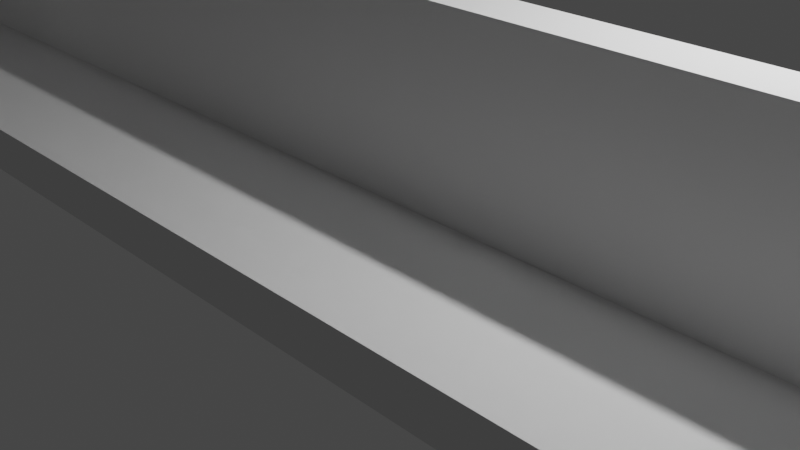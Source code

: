 # Source: laptopholder1.blend  (saved by Blender 2.82.7; exported with 4.5.12 LTS)
import bpy
from mathutils import Matrix  # noqa: F401  (used for matrix-valued properties, if any)

bpy.ops.wm.read_factory_settings(use_empty=True)
scene = bpy.context.scene
scene.name = 'Scene'

# ---- collections
col_collection = bpy.data.collections.new('Collection'); scene.collection.children.link(col_collection)

# ---- world
world_world = bpy.data.worlds.new('World'); scene.world = world_world
world_world.use_nodes = True; world_world.node_tree.nodes.clear()
_N = world_world.node_tree.nodes; _L = world_world.node_tree.links
n0 = _N.new('ShaderNodeOutputWorld'); n0.name = 'World Output'; n0.location = (300, 300)
n1 = _N.new('ShaderNodeBackground'); n1.name = 'Background'; n1.location = (10, 300)
n1.inputs[0].default_value = (0.05088, 0.05088, 0.05088, 1.0)
_L.new(n1.outputs[0], n0.inputs[0])
n0.is_active_output = True
world_world.color = (0.05088, 0.05088, 0.05088)
world_world.use_sun_shadow = False
world_world.sun_shadow_jitter_overblur = 0.0

# ---- cameras
cam_camera = bpy.data.cameras.new('Camera')
cam_camera.clip_end = 100.0
cam_camera.ortho_scale = 7.314

# ---- lights
light_light = bpy.data.lights.new('Light', 'POINT')
light_light.transmission_factor = 0.0
light_light.energy = 1000.0
light_light.shadow_soft_size = 0.1
light_light.shadow_maximum_resolution = 0.006
light_light.use_absolute_resolution = True

# ---- meshes
me_plane = bpy.data.meshes.new('Plane')
me_plane.from_pydata([(-11.5, -1.769, 0.7552), (11.5, -1.769, 0.7552), (-11.5, -0.3992, -0.7023), (11.5, -0.3992, -0.7023), (-6.479, -1.769, 0.7552), (-6.479, -0.3992, -0.7023), (6.511, -1.769, 0.7552), (6.511, -0.3992, -0.7023), (-1.99, 9.0, -11.25), (2.003, 9.0, -11.25), (0.009393, 9.0, -11.25), (-1.99, 9.855, -11.05), (2.003, 9.855, -11.05), (0.009393, 9.855, -11.05), (-11.5, -1.378, 1.122), (11.5, -1.378, 1.122), (-11.5, -0.0085, -0.3351), (11.5, -0.0085, -0.3351), (-6.479, -1.378, 1.122), (-6.479, -0.0085, -0.3351), (6.511, -1.378, 1.122), (6.511, -0.0085, -0.3351), (-1.99, 9.162, -10.25), (2.003, 9.162, -10.25), (0.009393, 9.162, -10.25), (-11.5, -2.126, 1.136), (11.5, -2.126, 1.136), (-6.479, -2.126, 1.136), (6.511, -2.126, 1.136), (-11.5, -1.736, 1.503), (11.5, -1.736, 1.503), (-6.479, -1.736, 1.503), (6.511, -1.736, 1.503), (-11.5, -0.4411, 2.003), (11.5, -0.4411, 2.003), (-6.479, -0.4411, 2.003), (6.511, -0.4411, 2.003), (-11.5, -0.7986, 2.384), (11.5, -0.7986, 2.384), (-6.479, -0.7986, 2.384), (6.511, -0.7986, 2.384), (-11.5, -0.04005, 2.38), (11.5, -0.04005, 2.38), (-6.479, -0.04005, 2.38), (6.511, -0.04005, 2.38), (-11.5, -0.3976, 2.76), (11.5, -0.3976, 2.76), (-6.479, -0.3976, 2.76), (6.511, -0.3976, 2.76), (-11.5, 0.9117, 0.5637), (11.5, 0.9117, 0.5637), (-6.479, 0.9117, 0.5637), (6.511, 0.9117, 0.5637), (-11.5, 1.313, 0.9405), (11.5, 1.313, 0.9405), (-6.479, 1.313, 0.9405), (6.511, 1.313, 0.9405), (0.009393, 9.006, -14.37), (0.009393, 9.982, -14.37), (0.1951, 9.982, -11.44), (0.1951, 9.006, -11.44), (-0.1951, 9.006, -11.44), (-0.1951, 9.982, -11.44), (3.382e-15, 9.006, -11.42), (3.382e-15, 9.982, -11.42), (0.009393, 9.982, -11.42), (0.009393, 9.006, -11.42), (-0.3827, 9.006, -11.5), (-0.3827, 9.982, -11.5), (0.3827, 9.982, -11.5), (0.3827, 9.006, -11.5), (-0.5556, 9.006, -11.59), (-0.5556, 9.982, -11.59), (0.5556, 9.982, -11.59), (0.5556, 9.006, -11.59), (-0.7071, 9.006, -11.71), (-0.7071, 9.982, -11.71), (0.7071, 9.982, -11.71), (0.7071, 9.006, -11.71), (-0.8315, 9.006, -11.87), (-0.8315, 9.982, -11.87), (0.8315, 9.982, -11.87), (0.8315, 9.006, -11.87), (0.9239, 9.982, -12.04), (0.9239, 9.006, -12.04), (-0.9239, 9.006, -12.04), (-0.9239, 9.982, -12.04), (-0.9808, 9.006, -12.23), (-0.9808, 9.982, -12.23), (1.0, 9.982, -12.42), (1.0, 9.006, -12.42), (0.9808, 9.982, -12.23), (0.9808, 9.006, -12.23), (0.9808, 9.982, -12.62), (0.9808, 9.006, -12.62), (0.9239, 9.006, -12.8), (0.9239, 9.982, -12.8), (0.7071, 9.982, -13.13), (0.7071, 9.006, -13.13), (0.5556, 9.982, -13.25), (0.5556, 9.006, -13.25), (0.8315, 9.006, -12.98), (0.8315, 9.982, -12.98), (0.1951, 9.982, -13.4), (0.1951, 9.006, -13.4), (0.3827, 9.982, -13.35), (0.3827, 9.006, -13.35), (-3.258e-07, 9.006, -13.42), (-3.258e-07, 9.982, -13.42), (-0.1951, 9.006, -13.4), (-0.1951, 9.982, -13.4), (0.009393, 9.982, -13.42), (0.009393, 9.006, -13.42), (-0.5556, 9.006, -13.25), (-0.5556, 9.982, -13.25), (-0.3827, 9.006, -13.35), (-0.3827, 9.982, -13.35), (-0.8315, 9.982, -12.98), (-0.8315, 9.006, -12.98), (-0.7071, 9.006, -13.13), (-0.7071, 9.982, -13.13), (-0.9239, 9.982, -12.8), (-0.9239, 9.006, -12.8), (-1.0, 9.006, -12.42), (-1.0, 9.982, -12.42), (-0.9808, 9.006, -12.62), (-0.9808, 9.982, -12.62), (0.9832, 9.006, -14.37), (2.003, 9.006, -13.35), (2.003, 9.982, -13.35), (0.9832, 9.982, -14.37), (-1.99, 9.006, -13.38), (-1.002, 9.006, -14.37), (-1.002, 9.982, -14.37), (-1.99, 9.982, -13.38), (2.179, 8.884, -10.8), (0.2283, 8.884, -10.8), (2.323, 8.853, -9.918), (0.2283, 8.853, -9.918), (-0.2141, 8.877, -10.79), (-2.174, 8.877, -10.79), (-0.2141, 8.846, -9.911), (-2.317, 8.846, -9.911)], [], [(6, 7, 3, 1), (0, 2, 5, 4), (4, 5, 7, 6), (136, 10, 9, 135), (140, 8, 10, 139), (20, 15, 17, 21), (14, 18, 19, 16), (18, 20, 21, 19), (138, 137, 23, 24), (24, 23, 12, 13), (142, 141, 24, 22), (22, 24, 13, 11), (14, 0, 25, 29), (140, 2, 16, 142), (1, 3, 17, 15), (136, 7, 21, 138), (9, 12, 23), (6, 1, 26, 28), (7, 5, 19, 21), (11, 8, 22), (135, 9, 23, 137), (20, 18, 35, 36), (2, 0, 14, 16), (139, 10, 24, 141), (28, 26, 30, 32), (25, 27, 31, 29), (27, 28, 32, 31), (31, 32, 40, 39), (0, 4, 27, 25), (18, 14, 33, 35), (1, 15, 30, 26), (4, 6, 28, 27), (55, 43, 35, 51), (33, 37, 45, 41), (37, 39, 47, 45), (32, 30, 38, 40), (15, 20, 36, 34), (14, 29, 37, 33), (30, 15, 34, 38), (29, 31, 39, 37), (43, 41, 45, 47), (44, 43, 47, 48), (42, 44, 48, 46), (33, 41, 53, 49), (38, 34, 42, 46), (39, 40, 48, 47), (40, 38, 46, 48), (41, 43, 55, 53), (36, 44, 56, 52), (50, 52, 56, 54), (51, 49, 53, 55), (34, 36, 52, 50), (42, 34, 50, 54), (36, 35, 43, 44), (44, 42, 54, 56), (35, 33, 49, 51), (9, 10, 66, 60, 70, 74, 78, 82, 84, 92, 90, 94, 95, 101, 98, 100, 106, 104, 112, 57, 127, 128), (8, 11, 134, 131), (132, 133, 58, 57), (13, 12, 129, 130, 58, 111, 103, 105, 99, 97, 102, 96, 93, 89, 91, 83, 81, 77, 73, 69, 59, 65), (57, 58, 130, 127), (11, 13, 65, 64, 62, 68, 72, 76, 80, 86, 88, 124, 126, 121, 117, 120, 114, 116, 110, 108, 111, 58, 133, 134), (93, 94, 90, 89), (97, 98, 101, 102), (102, 101, 95, 96), (88, 87, 123, 124), (91, 92, 84, 83), (89, 90, 92, 91), (81, 82, 78, 77), (64, 63, 61, 62), (110, 109, 107, 108), (80, 79, 85, 86), (108, 107, 112, 104, 103, 111), (62, 61, 67, 68), (77, 78, 74, 73), (114, 113, 115, 116), (73, 74, 70, 69), (99, 100, 98, 97), (72, 71, 75, 76), (86, 85, 87, 88), (120, 119, 113, 114), (105, 106, 100, 99), (121, 122, 118, 117), (59, 60, 66, 63, 64, 65), (83, 84, 82, 81), (124, 123, 125, 126), (96, 95, 94, 93), (116, 115, 109, 110), (68, 67, 71, 72), (126, 125, 122, 121), (69, 70, 60, 59), (103, 104, 106, 105), (76, 75, 79, 80), (117, 118, 119, 120), (127, 130, 129, 128), (12, 9, 128, 129), (133, 132, 131, 134), (10, 8, 131, 132, 57, 112, 107, 109, 115, 113, 119, 118, 122, 125, 123, 87, 85, 79, 75, 71, 67, 61, 63, 66), (3, 135, 137, 17), (10, 136, 138, 24), (21, 17, 137, 138), (7, 136, 135, 3), (5, 139, 141, 19), (8, 140, 142, 22), (16, 19, 141, 142), (2, 140, 139, 5)])
_uv = me_plane.uv_layers.new(name='UVMap')
_uv.uv.foreach_set('vector', [0.7831, 0.0, 0.7831, 1.0, 1.0, 1.0, 1.0, 0.0, 0.0, 0.0, 0.0, 1.0, 0.2183, 1.0, 0.2183, 0.0, 0.2183, 0.0, 0.2183, 1.0, 0.7831, 1.0, 0.7831, 0.0, 0.7831, 1.0, 0.7831, 1.0, 1.0, 1.0, 1.0, 1.0, 0.0, 1.0, 0.0, 1.0, 0.2183, 1.0, 0.2183, 1.0, 0.7831, 0.0, 1.0, 0.0, 1.0, 1.0, 0.7831, 1.0, 0.0, 0.0, 0.2183, 0.0, 0.2183, 1.0, 0.0, 1.0, 0.2183, 0.0, 0.7831, 0.0, 0.7831, 1.0, 0.2183, 1.0, 0.7831, 1.0, 1.0, 1.0, 1.0, 1.0, 0.7831, 1.0, 0.7831, 1.0, 1.0, 1.0, 1.0, 1.0, 0.7831, 1.0, 0.0, 1.0, 0.2183, 1.0, 0.2183, 1.0, 0.0, 1.0, 0.0, 1.0, 0.2183, 1.0, 0.2183, 1.0, 0.0, 1.0, 0.0, 0.0, 0.0, 0.0, 0.0, 0.0, 0.0, 0.0, 0.0, 1.0, 0.0, 1.0, 0.0, 1.0, 0.0, 1.0, 1.0, 0.0, 1.0, 1.0, 1.0, 1.0, 1.0, 0.0, 0.7831, 1.0, 0.7831, 1.0, 0.7831, 1.0, 0.7831, 1.0, 1.0, 1.0, 1.0, 1.0, 1.0, 1.0, 0.7831, 0.0, 1.0, 0.0, 1.0, 0.0, 0.7831, 0.0, 0.7831, 1.0, 0.2183, 1.0, 0.2183, 1.0, 0.7831, 1.0, 0.0, 1.0, 0.0, 1.0, 0.0, 1.0, 1.0, 1.0, 1.0, 1.0, 1.0, 1.0, 1.0, 1.0, 0.7831, 0.0, 0.2183, 0.0, 0.2183, 0.0, 0.7831, 0.0, 0.0, 1.0, 0.0, 0.0, 0.0, 0.0, 0.0, 1.0, 0.2183, 1.0, 0.2183, 1.0, 0.2183, 1.0, 0.2183, 1.0, 0.7831, 0.0, 1.0, 0.0, 1.0, 0.0, 0.7831, 0.0, 0.0, 0.0, 0.2183, 0.0, 0.2183, 0.0, 0.0, 0.0, 0.2183, 0.0, 0.7831, 0.0, 0.7831, 0.0, 0.2183, 0.0, 0.2183, 0.0, 0.7831, 0.0, 0.7831, 0.0, 0.2183, 0.0, 0.0, 0.0, 0.2183, 0.0, 0.2183, 0.0, 0.0, 0.0, 0.2183, 0.0, 0.0, 0.0, 0.0, 0.0, 0.2183, 0.0, 1.0, 0.0, 1.0, 0.0, 1.0, 0.0, 1.0, 0.0, 0.2183, 0.0, 0.7831, 0.0, 0.7831, 0.0, 0.2183, 0.0, 0.2183, 0.0, 0.2183, 0.0, 0.2183, 0.0, 0.2183, 0.0, 0.0, 0.0, 0.0, 0.0, 0.0, 0.0, 0.0, 0.0, 0.0, 0.0, 0.2183, 0.0, 0.2183, 0.0, 0.0, 0.0, 0.7831, 0.0, 1.0, 0.0, 1.0, 0.0, 0.7831, 0.0, 1.0, 0.0, 0.7831, 0.0, 0.7831, 0.0, 1.0, 0.0, 0.0, 0.0, 0.0, 0.0, 0.0, 0.0, 0.0, 0.0, 1.0, 0.0, 1.0, 0.0, 1.0, 0.0, 1.0, 0.0, 0.0, 0.0, 0.2183, 0.0, 0.2183, 0.0, 0.0, 0.0, 0.2183, 0.0, 0.0, 0.0, 0.0, 0.0, 0.2183, 0.0, 0.7831, 0.0, 0.2183, 0.0, 0.2183, 0.0, 0.7831, 0.0, 1.0, 0.0, 0.7831, 0.0, 0.7831, 0.0, 1.0, 0.0, 0.0, 0.0, 0.0, 0.0, 0.0, 0.0, 0.0, 0.0, 1.0, 0.0, 1.0, 0.0, 1.0, 0.0, 1.0, 0.0, 0.2183, 0.0, 0.7831, 0.0, 0.7831, 0.0, 0.2183, 0.0, 0.7831, 0.0, 1.0, 0.0, 1.0, 0.0, 0.7831, 0.0, 0.0, 0.0, 0.2183, 0.0, 0.2183, 0.0, 0.0, 0.0, 0.7831, 0.0, 0.7831, 0.0, 0.7831, 0.0, 0.7831, 0.0, 1.0, 0.0, 0.7831, 0.0, 0.7831, 0.0, 1.0, 0.0, 0.2183, 0.0, 0.0, 0.0, 0.0, 0.0, 0.2183, 0.0, 1.0, 0.0, 0.7831, 0.0, 0.7831, 0.0, 1.0, 0.0, 1.0, 0.0, 1.0, 0.0, 1.0, 0.0, 1.0, 0.0, 0.7831, 0.0, 0.2183, 0.0, 0.2183, 0.0, 0.7831, 0.0, 0.7831, 0.0, 1.0, 0.0, 1.0, 0.0, 0.7831, 0.0, 0.2183, 0.0, 0.0, 0.0, 0.0, 0.0, 0.2183, 0.0, 1.0, 1.0, 0.7831, 1.0, 0.7831, 1.0, 0.8033, 1.0, 0.8237, 1.0, 0.8425, 1.0, 0.859, 1.0, 0.8725, 1.0, 0.8826, 1.0, 0.8888, 1.0, 0.8909, 1.0, 0.8888, 1.0, 0.8826, 1.0, 0.8725, 1.0, 0.859, 1.0, 0.8425, 1.0, 0.8237, 1.0, 0.8033, 1.0, 0.7831, 1.0, 0.7831, 1.0, 0.889, 1.0, 1.0, 1.0, 0.0, 1.0, 0.0, 1.0, 0.0, 1.0, 0.0, 1.0, 0.1078, 1.0, 0.1078, 1.0, 0.2183, 1.0, 0.2183, 1.0, 0.7831, 1.0, 1.0, 1.0, 1.0, 1.0, 0.889, 1.0, 0.7831, 1.0, 0.7831, 1.0, 0.8033, 1.0, 0.8237, 1.0, 0.8425, 1.0, 0.859, 1.0, 0.8725, 1.0, 0.8826, 1.0, 0.8888, 1.0, 0.8909, 1.0, 0.8888, 1.0, 0.8826, 1.0, 0.8725, 1.0, 0.859, 1.0, 0.8425, 1.0, 0.8237, 1.0, 0.8033, 1.0, 0.7831, 1.0, 0.7831, 1.0, 0.7831, 1.0, 0.889, 1.0, 0.889, 1.0, 0.0, 1.0, 0.2183, 1.0, 0.2183, 1.0, 0.2173, 1.0, 0.196, 1.0, 0.1755, 1.0, 0.1566, 1.0, 0.1401, 1.0, 0.1265, 1.0, 0.1164, 1.0, 0.1102, 1.0, 0.1081, 1.0, 0.1102, 1.0, 0.1164, 1.0, 0.1265, 1.0, 0.1401, 1.0, 0.1566, 1.0, 0.1755, 1.0, 0.196, 1.0, 0.2173, 1.0, 0.2183, 1.0, 0.2183, 1.0, 0.1078, 1.0, 0.0, 1.0, 0.7188, 0.6131, 0.7188, 0.8571, 0.75, 0.8571, 0.75, 0.6131, 0.625, 0.6131, 0.625, 0.8571, 0.6562, 0.8571, 0.6562, 0.6131, 0.6562, 0.6131, 0.6562, 0.8571, 0.6875, 0.8571, 0.6875, 0.6131, 0.2188, 0.6131, 0.2188, 0.8571, 0.25, 0.8571, 0.25, 0.6131, 0.7812, 0.6131, 0.7812, 0.8571, 0.8125, 0.8571, 0.8125, 0.6131, 0.75, 0.6131, 0.75, 0.8571, 0.7812, 0.8571, 0.7812, 0.6131, 0.8438, 0.6131, 0.8438, 0.8571, 0.875, 0.8571, 0.875, 0.6131, 0.0, 0.6131, 0.0, 0.8571, 0.03125, 0.8571, 0.03125, 0.6131, 0.4688, 0.6131, 0.4687, 0.8571, 0.5, 0.8571, 0.5, 0.6131, 0.1562, 0.6131, 0.1562, 0.8571, 0.1875, 0.8571, 0.1875, 0.6131, 0.5, 0.6131, 0.5, 0.8571, 0.5015, 0.8571, 0.5312, 0.8571, 0.5312, 0.6131, 0.5015, 0.6131, 0.03125, 0.6131, 0.03125, 0.8571, 0.0625, 0.8571, 0.0625, 0.6131, 0.875, 0.6131, 0.875, 0.8571, 0.9062, 0.8571, 0.9062, 0.6131, 0.4062, 0.6131, 0.4062, 0.8571, 0.4375, 0.8571, 0.4375, 0.6131, 0.9062, 0.6131, 0.9062, 0.8571, 0.9375, 0.8571, 0.9375, 0.6131, 0.5938, 0.6131, 0.5938, 0.8571, 0.625, 0.8571, 0.625, 0.6131, 0.09375, 0.6131, 0.09375, 0.8571, 0.125, 0.8571, 0.125, 0.6131, 0.1875, 0.6131, 0.1875, 0.8571, 0.2188, 0.8571, 0.2188, 0.6131, 0.375, 0.6131, 0.375, 0.8571, 0.4062, 0.8571, 0.4062, 0.6131, 0.5625, 0.6131, 0.5625, 0.8571, 0.5938, 0.8571, 0.5938, 0.6131, 0.3125, 0.6131, 0.3125, 0.8571, 0.3438, 0.8571, 0.3438, 0.6131, 0.9688, 0.6131, 0.9688, 0.8571, 0.9985, 0.8571, 1.0, 0.8571, 1.0, 0.6131, 0.9985, 0.6131, 0.8125, 0.6131, 0.8125, 0.8571, 0.8438, 0.8571, 0.8438, 0.6131, 0.25, 0.6131, 0.25, 0.8571, 0.2812, 0.8571, 0.2812, 0.6131, 0.6875, 0.6131, 0.6875, 0.8571, 0.7188, 0.8571, 0.7188, 0.6131, 0.4375, 0.6131, 0.4375, 0.8571, 0.4687, 0.8571, 0.4688, 0.6131, 0.0625, 0.6131, 0.0625, 0.8571, 0.09375, 0.8571, 0.09375, 0.6131, 0.2812, 0.6131, 0.2812, 0.8571, 0.3125, 0.8571, 0.3125, 0.6131, 0.9375, 0.6131, 0.9375, 0.8571, 0.9688, 0.8571, 0.9688, 0.6131, 0.5312, 0.6131, 0.5312, 0.8571, 0.5625, 0.8571, 0.5625, 0.6131, 0.125, 0.6131, 0.125, 0.8571, 0.1562, 0.8571, 0.1562, 0.6131, 0.3438, 0.6131, 0.3438, 0.8571, 0.375, 0.8571, 0.375, 0.6131, 0.889, 1.0, 0.889, 1.0, 1.0, 1.0, 1.0, 1.0, 1.0, 1.0, 1.0, 1.0, 1.0, 1.0, 1.0, 1.0, 0.1078, 1.0, 0.1078, 1.0, 0.0, 1.0, 0.0, 1.0, 0.2183, 1.0, 0.0, 1.0, 0.0, 1.0, 0.1078, 1.0, 0.2183, 1.0, 0.2183, 1.0, 0.2173, 1.0, 0.196, 1.0, 0.1755, 1.0, 0.1566, 1.0, 0.1401, 1.0, 0.1265, 1.0, 0.1164, 1.0, 0.1102, 1.0, 0.1081, 1.0, 0.1102, 1.0, 0.1164, 1.0, 0.1265, 1.0, 0.1401, 1.0, 0.1566, 1.0, 0.1755, 1.0, 0.196, 1.0, 0.2173, 1.0, 0.2183, 1.0, 1.0, 1.0, 1.0, 1.0, 1.0, 1.0, 1.0, 1.0, 0.7831, 1.0, 0.7831, 1.0, 0.7831, 1.0, 0.7831, 1.0, 0.7831, 1.0, 1.0, 1.0, 1.0, 1.0, 0.7831, 1.0, 0.7831, 1.0, 0.7831, 1.0, 1.0, 1.0, 1.0, 1.0, 0.2183, 1.0, 0.2183, 1.0, 0.2183, 1.0, 0.2183, 1.0, 0.0, 1.0, 0.0, 1.0, 0.0, 1.0, 0.0, 1.0, 0.0, 1.0, 0.2183, 1.0, 0.2183, 1.0, 0.0, 1.0, 0.0, 1.0, 0.0, 1.0, 0.2183, 1.0, 0.2183, 1.0])
me_plane.use_remesh_fix_poles = True
me_plane.use_remesh_preserve_attributes = False
me_plane.use_mirror_vertex_groups = False
me_plane.update()
me_plane_001 = bpy.data.meshes.new('Plane.001')
me_plane_001.from_pydata([(-6.147e-08, 1.0, 1.0), (-6.147e-08, -1.0, 1.0), (0.1951, 1.0, 0.9808), (0.1951, -1.0, 0.9808), (0.3827, 1.0, 0.9239), (0.3827, -1.0, 0.9239), (0.5556, 1.0, 0.8315), (0.5556, -1.0, 0.8315), (0.7071, 1.0, 0.7071), (0.7071, -1.0, 0.7071), (0.8315, 1.0, 0.5556), (0.8315, -1.0, 0.5556), (0.9239, 1.0, 0.3827), (0.9239, -1.0, 0.3827), (0.9808, 1.0, 0.1951), (0.9808, -1.0, 0.1951), (1.0, 1.0, -2.861e-06), (1.0, -1.0, -2.861e-06), (0.9808, 1.0, -0.1951), (0.9808, -1.0, -0.1951), (0.9239, 1.0, -0.3827), (0.9239, -1.0, -0.3827), (0.8315, 1.0, -0.5556), (0.8315, -1.0, -0.5556), (0.7071, 1.0, -0.7071), (0.7071, -1.0, -0.7071), (0.5556, 1.0, -0.8315), (0.5556, -1.0, -0.8315), (0.3827, 1.0, -0.9239), (0.3827, -1.0, -0.9239), (0.1951, 1.0, -0.9808), (0.1951, -1.0, -0.9808), (-3.873e-07, 1.0, -1.0), (-3.873e-07, -1.0, -1.0), (-0.1951, 1.0, -0.9808), (-0.1951, -1.0, -0.9808), (-0.3827, 1.0, -0.9239), (-0.3827, -1.0, -0.9239), (-0.5556, 1.0, -0.8315), (-0.5556, -1.0, -0.8315), (-0.7071, 1.0, -0.7071), (-0.7071, -1.0, -0.7071), (-0.8315, 1.0, -0.5556), (-0.8315, -1.0, -0.5556), (-0.9239, 1.0, -0.3827), (-0.9239, -1.0, -0.3827), (-0.9808, 1.0, -0.1951), (-0.9808, -1.0, -0.1951), (-1.0, 1.0, -1.907e-06), (-1.0, -1.0, -1.907e-06), (-0.9808, 1.0, 0.1951), (-0.9808, -1.0, 0.1951), (-0.9239, 1.0, 0.3827), (-0.9239, -1.0, 0.3827), (-0.8315, 1.0, 0.5556), (-0.8315, -1.0, 0.5556), (-0.7071, 1.0, 0.7071), (-0.7071, -1.0, 0.7071), (-0.5556, 1.0, 0.8315), (-0.5556, -1.0, 0.8315), (-0.3827, 1.0, 0.9239), (-0.3827, -1.0, 0.9239), (-0.1951, 1.0, 0.9808), (-0.1951, -1.0, 0.9808)], [], [(0, 1, 3, 2), (2, 3, 5, 4), (4, 5, 7, 6), (6, 7, 9, 8), (8, 9, 11, 10), (10, 11, 13, 12), (12, 13, 15, 14), (14, 15, 17, 16), (16, 17, 19, 18), (18, 19, 21, 20), (20, 21, 23, 22), (22, 23, 25, 24), (24, 25, 27, 26), (26, 27, 29, 28), (28, 29, 31, 30), (30, 31, 33, 32), (32, 33, 35, 34), (34, 35, 37, 36), (36, 37, 39, 38), (38, 39, 41, 40), (40, 41, 43, 42), (42, 43, 45, 44), (44, 45, 47, 46), (46, 47, 49, 48), (48, 49, 51, 50), (50, 51, 53, 52), (52, 53, 55, 54), (54, 55, 57, 56), (56, 57, 59, 58), (58, 59, 61, 60), (3, 1, 63, 61, 59, 57, 55, 53, 51, 49, 47, 45, 43, 41, 39, 37, 35, 33, 31, 29, 27, 25, 23, 21, 19, 17, 15, 13, 11, 9, 7, 5), (60, 61, 63, 62), (62, 63, 1, 0), (0, 2, 4, 6, 8, 10, 12, 14, 16, 18, 20, 22, 24, 26, 28, 30, 32, 34, 36, 38, 40, 42, 44, 46, 48, 50, 52, 54, 56, 58, 60, 62)])
_uv = me_plane_001.uv_layers.new(name='UVMap')
_uv.uv.foreach_set('vector', [1.0, 0.5, 1.0, 1.0, 0.9688, 1.0, 0.9688, 0.5, 0.9688, 0.5, 0.9688, 1.0, 0.9375, 1.0, 0.9375, 0.5, 0.9375, 0.5, 0.9375, 1.0, 0.9062, 1.0, 0.9062, 0.5, 0.9062, 0.5, 0.9062, 1.0, 0.875, 1.0, 0.875, 0.5, 0.875, 0.5, 0.875, 1.0, 0.8438, 1.0, 0.8438, 0.5, 0.8438, 0.5, 0.8438, 1.0, 0.8125, 1.0, 0.8125, 0.5, 0.8125, 0.5, 0.8125, 1.0, 0.7812, 1.0, 0.7812, 0.5, 0.7812, 0.5, 0.7812, 1.0, 0.75, 1.0, 0.75, 0.5, 0.75, 0.5, 0.75, 1.0, 0.7188, 1.0, 0.7188, 0.5, 0.7188, 0.5, 0.7188, 1.0, 0.6875, 1.0, 0.6875, 0.5, 0.6875, 0.5, 0.6875, 1.0, 0.6562, 1.0, 0.6562, 0.5, 0.6562, 0.5, 0.6562, 1.0, 0.625, 1.0, 0.625, 0.5, 0.625, 0.5, 0.625, 1.0, 0.5938, 1.0, 0.5938, 0.5, 0.5938, 0.5, 0.5938, 1.0, 0.5625, 1.0, 0.5625, 0.5, 0.5625, 0.5, 0.5625, 1.0, 0.5312, 1.0, 0.5312, 0.5, 0.5312, 0.5, 0.5312, 1.0, 0.5, 1.0, 0.5, 0.5, 0.5, 0.5, 0.5, 1.0, 0.4688, 1.0, 0.4688, 0.5, 0.4688, 0.5, 0.4688, 1.0, 0.4375, 1.0, 0.4375, 0.5, 0.4375, 0.5, 0.4375, 1.0, 0.4062, 1.0, 0.4062, 0.5, 0.4062, 0.5, 0.4062, 1.0, 0.375, 1.0, 0.375, 0.5, 0.375, 0.5, 0.375, 1.0, 0.3438, 1.0, 0.3438, 0.5, 0.3438, 0.5, 0.3438, 1.0, 0.3125, 1.0, 0.3125, 0.5, 0.3125, 0.5, 0.3125, 1.0, 0.2812, 1.0, 0.2812, 0.5, 0.2812, 0.5, 0.2812, 1.0, 0.25, 1.0, 0.25, 0.5, 0.25, 0.5, 0.25, 1.0, 0.2188, 1.0, 0.2188, 0.5, 0.2188, 0.5, 0.2188, 1.0, 0.1875, 1.0, 0.1875, 0.5, 0.1875, 0.5, 0.1875, 1.0, 0.1562, 1.0, 0.1562, 0.5, 0.1562, 0.5, 0.1562, 1.0, 0.125, 1.0, 0.125, 0.5, 0.125, 0.5, 0.125, 1.0, 0.09375, 1.0, 0.09375, 0.5, 0.09375, 0.5, 0.09375, 1.0, 0.0625, 1.0, 0.0625, 0.5, 0.2968, 0.4854, 0.25, 0.49, 0.2032, 0.4854, 0.1582, 0.4717, 0.1167, 0.4496, 0.08029, 0.4197, 0.05045, 0.3833, 0.02827, 0.3418, 0.01461, 0.2968, 0.01, 0.25, 0.01461, 0.2032, 0.02827, 0.1582, 0.05045, 0.1167, 0.08029, 0.08029, 0.1167, 0.05045, 0.1582, 0.02827, 0.2032, 0.01461, 0.25, 0.01, 0.2968, 0.01461, 0.3418, 0.02827, 0.3833, 0.05045, 0.4197, 0.08029, 0.4496, 0.1167, 0.4717, 0.1582, 0.4854, 0.2032, 0.49, 0.25, 0.4854, 0.2968, 0.4717, 0.3418, 0.4496, 0.3833, 0.4197, 0.4197, 0.3833, 0.4496, 0.3418, 0.4717, 0.0625, 0.5, 0.0625, 1.0, 0.03125, 1.0, 0.03125, 0.5, 0.03125, 0.5, 0.03125, 1.0, 0.0, 1.0, 0.0, 0.5, 0.75, 0.49, 0.7968, 0.4854, 0.8418, 0.4717, 0.8833, 0.4496, 0.9197, 0.4197, 0.9496, 0.3833, 0.9717, 0.3418, 0.9854, 0.2968, 0.99, 0.25, 0.9854, 0.2032, 0.9717, 0.1582, 0.9496, 0.1167, 0.9197, 0.08029, 0.8833, 0.05045, 0.8418, 0.02827, 0.7968, 0.01461, 0.75, 0.01, 0.7032, 0.01461, 0.6582, 0.02827, 0.6167, 0.05045, 0.5803, 0.08029, 0.5504, 0.1167, 0.5283, 0.1582, 0.5146, 0.2032, 0.51, 0.25, 0.5146, 0.2968, 0.5283, 0.3418, 0.5504, 0.3833, 0.5803, 0.4197, 0.6167, 0.4496, 0.6582, 0.4717, 0.7032, 0.4854])
me_plane_001.use_remesh_fix_poles = True
me_plane_001.use_remesh_preserve_attributes = False
me_plane_001.use_mirror_vertex_groups = False
me_plane_001.update()

# ---- objects
ob_light = bpy.data.objects.new('Light', light_light)
ob_camera = bpy.data.objects.new('Camera', cam_camera)
ob_plane = bpy.data.objects.new('Plane', me_plane)
ob_plane_001 = bpy.data.objects.new('Plane.001', me_plane_001)

# ---- transforms, parenting, visibility, modifiers, constraints
ob_light.location = (4.076, 1.005, 5.904)
ob_light.rotation_euler = (0.6503, 0.05522, 1.866)
ob_light.lock_rotations_4d = False
ob_light.empty_display_type = 'ARROWS'
ob_light.color = (0.0, 0.0, 0.0, 0.0)
ob_light.lineart.crease_threshold = 0.0
ob_camera.location = (7.359, -6.926, 4.958)
ob_camera.rotation_euler = (1.109, 0.0, 0.8149)
ob_camera.lock_rotations_4d = False
ob_camera.empty_display_type = 'ARROWS'
ob_camera.color = (0.0, 0.0, 0.0, 0.0)
ob_camera.display_type = 'WIRE'
ob_camera.lineart.crease_threshold = 0.0
ob_plane.location = (5.08e-16, -0.774, 2.288)
ob_plane.rotation_euler = (-3.895, 1.499e-16, 3.859e-16)
ob_plane.lineart.crease_threshold = 0.0
ob_plane_001.location = (0.8413, 6.742, 16.5)
ob_plane_001.rotation_euler = (-0.7854, -1.57e-16, 6.504e-17)
ob_plane_001.lineart.crease_threshold = 0.0

# ---- collection membership
col_collection.objects.link(ob_light)
col_collection.objects.link(ob_camera)
col_collection.objects.link(ob_plane)
col_collection.objects.link(ob_plane_001)

# ---- scene / render settings (as saved in the file)
scene.camera = ob_camera
scene.frame_start = 1; scene.frame_end = 250; scene.frame_set(1)
scene.render.engine = 'BLENDER_EEVEE_NEXT'
scene.cycles.use_denoising = False
scene.cycles.samples = 128
scene.cycles.sampling_pattern = 'TABULATED_SOBOL'
scene.cycles.use_adaptive_sampling = False
scene.cycles.use_light_tree = False
scene.view_settings.view_transform = 'Filmic'
bpy.context.view_layer.update()
